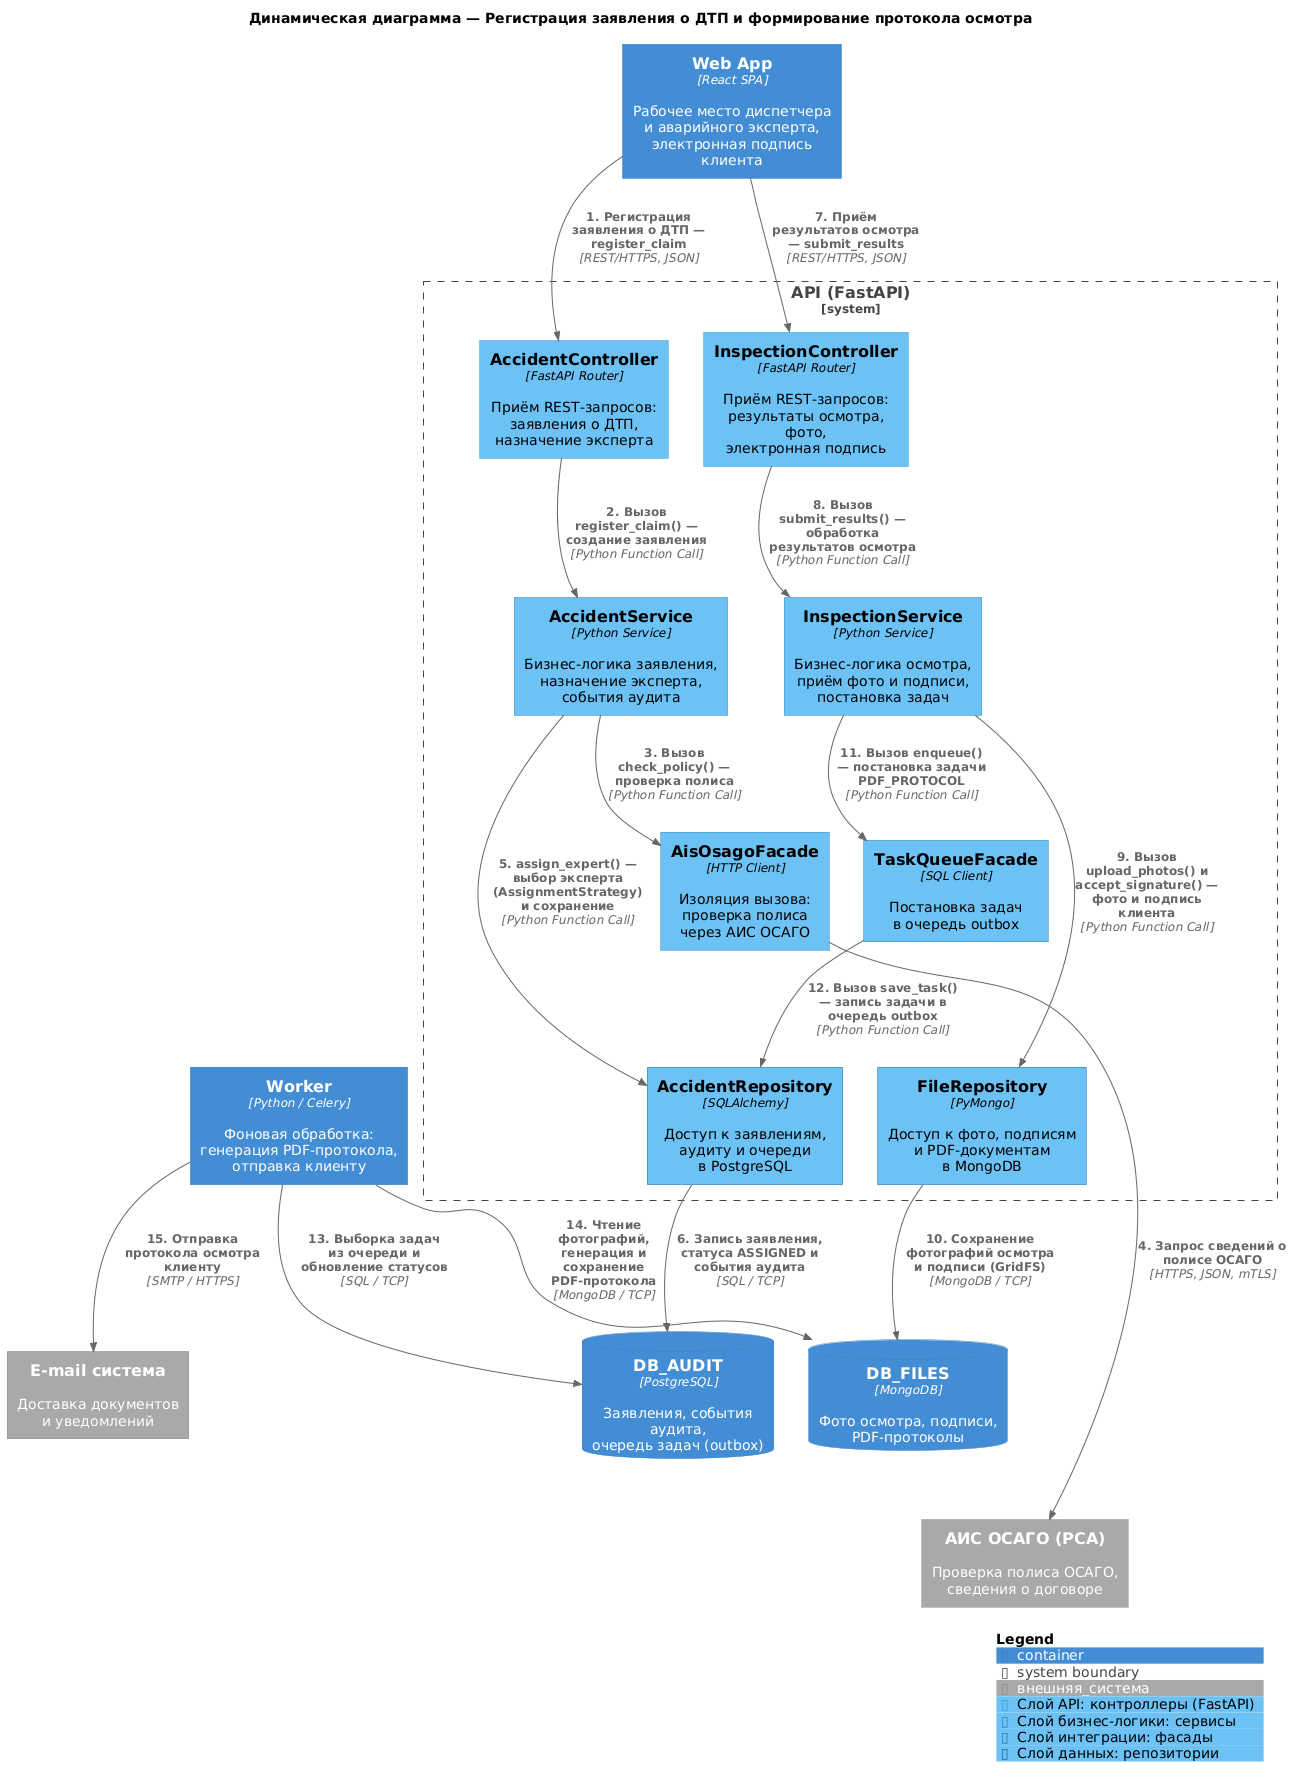

The diagram above was rendered by PlantUML. Its source (embedded in the PNG):
@startuml
!include https://raw.githubusercontent.com/plantuml-stdlib/C4-PlantUML/master/C4_Component.puml

title Динамическая диаграмма — Регистрация заявления о ДТП и формирование протокола осмотра

AddSystemTag("внешняя_система", $bgColor="#A9A9A9", $borderColor="#8A8A8A", $fontColor="#FFFFFF")
AddComponentTag("api", $bgColor="#6cc2f5", $borderColor="#3A9BD8", $fontColor="#000000", $legendText="Слой API: контроллеры (FastAPI)")
AddComponentTag("service", $bgColor="#6cc2f5", $borderColor="#2E86C1", $fontColor="#000000", $legendText="Слой бизнес-логики: сервисы")
AddComponentTag("integration", $bgColor="#6cc2f5", $borderColor="#247FB0", $fontColor="#000000", $legendText="Слой интеграции: фасады")
AddComponentTag("data", $bgColor="#6cc2f5", $borderColor="#1B6E9C", $fontColor="#000000", $legendText="Слой данных: репозитории")


Container(web_app, "Web App", "React SPA", "Рабочее место диспетчера\nи аварийного эксперта,\nэлектронная подпись клиента")

System_Boundary(api, "API (FastAPI)") {
    Component(c_acc, "AccidentController", "FastAPI Router", "Приём REST-запросов:\nзаявления о ДТП,\nназначение эксперта", $tags="api")
    Component(c_insp, "InspectionController", "FastAPI Router", "Приём REST-запросов:\nрезультаты осмотра, фото,\nэлектронная подпись", $tags="api")
    Component(s_acc, "AccidentService", "Python Service", "Бизнес-логика заявления,\nназначение эксперта,\nсобытия аудита", $tags="service")
    Component(s_insp, "InspectionService", "Python Service", "Бизнес-логика осмотра,\nприём фото и подписи,\nпостановка задач", $tags="service")
    Component(f_ais, "AisOsagoFacade", "HTTP Client", "Изоляция вызова:\nпроверка полиса\nчерез АИС ОСАГО", $tags="integration")
    Component(f_task, "TaskQueueFacade", "SQL Client", "Постановка задач\nв очередь outbox", $tags="integration")
    Component(r_acc, "AccidentRepository", "SQLAlchemy", "Доступ к заявлениям,\naудиту и очереди\nв PostgreSQL", $tags="data")
    Component(r_file, "FileRepository", "PyMongo", "Доступ к фото, подписям\nи PDF-документам\nв MongoDB", $tags="data")
}

ContainerDb(db_audit, "DB_AUDIT", "PostgreSQL", "Заявления, события аудита,\nочередь задач (outbox)")
ContainerDb(db_files, "DB_FILES", "MongoDB", "Фото осмотра, подписи,\nPDF-протоколы")

Container(worker, "Worker", "Python / Celery", "Фоновая обработка:\nгенерация PDF-протокола,\nотправка клиенту")

System_Ext(ais_osago, "АИС ОСАГО (РСА)", "Проверка полиса ОСАГО,\nсведения о договоре", $tags="внешняя_система")
System_Ext(email_sys, "E-mail система", "Доставка документов\nи уведомлений", $tags="внешняя_система")


' === СЦЕНАРИЙ: ХРОНОЛОГИЯ ВЫЗОВОВ (СКОЗНОЙ ПРОЦЕСС) ===

Rel(web_app, c_acc, "1. Регистрация заявления о ДТП — register_claim", "REST/HTTPS, JSON")
Rel(c_acc, s_acc, "2. Вызов register_claim() — создание заявления", "Python Function Call")
Rel(s_acc, f_ais, "3. Вызов check_policy() — проверка полиса", "Python Function Call")
Rel(f_ais, ais_osago, "4. Запрос сведений о полисе ОСАГО", "HTTPS, JSON, mTLS")
Rel(s_acc, r_acc, "5. assign_expert() — выбор эксперта (AssignmentStrategy) и сохранение", "Python Function Call")
Rel(r_acc, db_audit, "6. Запись заявления, статуса ASSIGNED и события аудита", "SQL / TCP")

Rel(web_app, c_insp, "7. Приём результатов осмотра — submit_results", "REST/HTTPS, JSON")
Rel(c_insp, s_insp, "8. Вызов submit_results() — обработка результатов осмотра", "Python Function Call")
Rel(s_insp, r_file, "9. Вызов upload_photos() и accept_signature() — фото и подпись клиента", "Python Function Call")
Rel(r_file, db_files, "10. Сохранение фотографий осмотра и подписи (GridFS)", "MongoDB / TCP")

Rel(s_insp, f_task, "11. Вызов enqueue() — постановка задачи PDF_PROTOCOL", "Python Function Call")
Rel(f_task, r_acc, "12. Вызов save_task() — запись задачи в очередь outbox", "Python Function Call")

Rel(worker, db_audit, "13. Выборка задач из очереди и обновление статусов", "SQL / TCP")
Rel(worker, db_files, "14. Чтение фотографий, генерация и сохранение PDF-протокола", "MongoDB / TCP")
Rel(worker, email_sys, "15. Отправка протокола осмотра клиенту", "SMTP / HTTPS")


' === УПРАВЛЕНИЕ LAYOUT (СКРЫТЫЕ СВЯЗИ) ===
web_app -[hidden]down- c_acc

c_acc -[hidden]right- c_insp
c_acc -[hidden]down- s_acc
c_insp -[hidden]down- s_insp

s_acc -[hidden]right- s_insp
s_acc -[hidden]down- f_ais
s_insp -[hidden]down- f_task

f_ais -[hidden]right- f_task
f_ais -[hidden]down- r_acc
f_task -[hidden]down- r_file

r_acc -[hidden]right- r_file
r_acc -[hidden]down- db_audit
r_file -[hidden]down- db_files

db_audit -[hidden]right- db_files
db_audit -[hidden]down- worker
worker -[hidden]right- email_sys
db_files -[hidden]down- ais_osago


SHOW_LEGEND()

@enduml